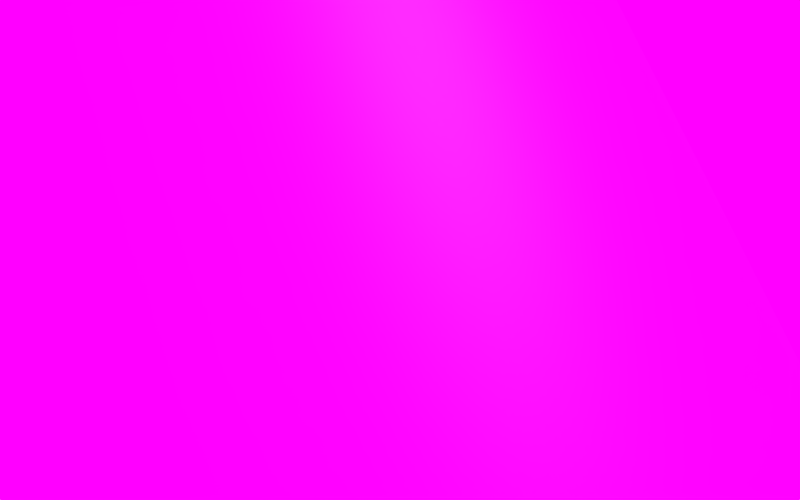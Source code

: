 # Source: granite01.blend  (saved by Blender 2.75.0; exported with 4.5.12 LTS)
import bpy
from mathutils import Matrix  # noqa: F401  (used for matrix-valued properties, if any)

bpy.ops.wm.read_factory_settings(use_empty=True)
scene = bpy.context.scene
scene.name = 'Scene'

# ---- collections
col_collection_1 = bpy.data.collections.new('Collection 1'); scene.collection.children.link(col_collection_1)

# ---- images (referenced by path relative to the original .blend; pixels are not part of the script)
import os
ASSET_DIR = os.environ.get("B2B_ASSET_DIR", "")  # directory of the original .blend (textures are referenced by path, not embedded)
HERE = os.path.dirname(os.path.abspath(__file__))  # packed textures are extracted next to this script under _unpacked/

def load_image(name, relpath, width, height, colorspace="sRGB"):
    """Load a texture the original file referenced (path relative to the .blend, or extracted next to this script)."""
    p = next((c for c in (os.path.join(HERE, relpath), os.path.join(ASSET_DIR, relpath)) if relpath and os.path.exists(c)), "")
    if p:
        img = bpy.data.images.load(p, check_existing=True)
        img.name = name
    else:  # same state as the original file: an image datablock whose file is absent (Cycles renders it pink)
        img = bpy.data.images.new(name, width, height)
        img.source = "FILE"
        img.filepath = "//" + (relpath or name)
    img.colorspace_settings.name = colorspace
    return img
img_granite02_jpg = load_image('granite02.jpg', 'granite02.jpg', 1024, 1024, 'sRGB')
img_granite02_spec_jpg = load_image('granite02_SPEC.jpg', 'granite02_SPEC.jpg', 1024, 1024, 'sRGB')
img_granite02_ao_jpg = load_image('granite02_AO.jpg', 'granite02_AO.jpg', 1024, 1024, 'sRGB')
img_granite02_norm_jpg = load_image('granite02_NORM.jpg', 'granite02_NORM.jpg', 1024, 1024, 'Non-Color')
img_granite02_disp_jpg = load_image('granite02_DISP.jpg', 'granite02_DISP.jpg', 1024, 1024, 'Non-Color')
img_mg_7122_panorama_exr_001 = load_image('_MG_7122 Panorama.exr.001', '_MG_7122 Panorama.exr', 1024, 1024, 'Linear Rec.709')

# ---- materials (node trees are filled in below, after node groups)
mat_granite02 = bpy.data.materials.new('granite02')
mat_granite02.alpha_threshold = 0.0
mat_granite02.roughness = 0.5

# ---- material node trees
mat_granite02.use_nodes = True; mat_granite02.node_tree.nodes.clear()
_N = mat_granite02.node_tree.nodes; _L = mat_granite02.node_tree.links
n0 = _N.new('ShaderNodeTexCoord'); n0.name = 'Texture Coordinate'; n0.location = (-1380, 554)
n1 = _N.new('ShaderNodeMapping'); n1.name = 'Mapping'; n1.location = (-1190, 546)
n2 = _N.new('ShaderNodeMix'); n2.name = 'Mix'; n2.location = (-363, 363)
n2.data_type = 'RGBA'
n2.blend_type = 'MULTIPLY'
n2.inputs[0].default_value = 1.0
n3 = _N.new('ShaderNodeOutputMaterial'); n3.name = 'Material Output'; n3.location = (540, 358)
n4 = _N.new('ShaderNodeTexImage'); n4.name = 'Image Texture'; n4.location = (-739, 440)
n4.width = 254
n4.image = img_granite02_jpg
n5 = _N.new('ShaderNodeTexImage'); n5.name = 'Image Texture.002'; n5.location = (-741, 689)
n5.width = 256
n5.image = img_granite02_spec_jpg
n6 = _N.new('ShaderNodeMixShader'); n6.name = 'Mix Shader'; n6.location = (262, 414)
n7 = _N.new('ShaderNodeNormalMap'); n7.name = 'Normal Map'; n7.location = (-380, 69)
n7.inputs[0].default_value = 0.2
n8 = _N.new('ShaderNodeTexImage'); n8.name = 'Image Texture.004'; n8.location = (-737, 196)
n8.width = 252
n8.image = img_granite02_ao_jpg
n9 = _N.new('ShaderNodeTexImage'); n9.name = 'Image Texture.001'; n9.location = (-740, -61)
n9.width = 249
n9.image = img_granite02_norm_jpg
n10 = _N.new('ShaderNodeBsdfDiffuse'); n10.name = 'Diffuse BSDF'; n10.location = (-61, 392)
n10.inputs[1].default_value = 0.2083
n11 = _N.new('ShaderNodeTexImage'); n11.name = 'Image Texture.003'; n11.location = (-738, -315)
n11.width = 249
n11.image = img_granite02_disp_jpg
n12 = _N.new('ShaderNodeValToRGB'); n12.name = 'ColorRamp'; n12.location = (-238, 751)
n12.width = 236
while len(n12.color_ramp.elements) > 1: n12.color_ramp.elements.remove(n12.color_ramp.elements[-1])
n12.color_ramp.elements[0].position = 0.2186; n12.color_ramp.elements[0].color = (0.0, 0.0, 0.0, 1.0)
_e = n12.color_ramp.elements.new(0.6837); _e.color = (0.04838, 0.04838, 0.04838, 1.0)
n13 = _N.new('ShaderNodeBsdfAnisotropic'); n13.name = 'Glossy BSDF'; n13.location = (86, 269)
n13.distribution = 'GGX'
_L.new(n4.outputs[0], n2.inputs[6])
_L.new(n1.outputs[0], n4.inputs[0])
_L.new(n0.outputs[2], n1.inputs[0])
_L.new(n1.outputs[0], n9.inputs[0])
_L.new(n9.outputs[0], n7.inputs[1])
_L.new(n10.outputs[0], n6.inputs[1])
_L.new(n13.outputs[0], n6.inputs[2])
_L.new(n5.outputs[0], n12.inputs[0])
_L.new(n1.outputs[0], n8.inputs[0])
_L.new(n1.outputs[0], n5.inputs[0])
_L.new(n2.outputs[2], n10.inputs[0])
_L.new(n8.outputs[0], n2.inputs[7])
_L.new(n7.outputs[0], n13.inputs[4])
_L.new(n7.outputs[0], n10.inputs[2])
_L.new(n12.outputs[0], n6.inputs[0])
_L.new(n6.outputs[0], n3.inputs[0])
_L.new(n1.outputs[0], n11.inputs[0])
n3.is_active_output = True

# ---- world
world_world = bpy.data.worlds.new('World'); scene.world = world_world
world_world.use_nodes = True; world_world.node_tree.nodes.clear()
_N = world_world.node_tree.nodes; _L = world_world.node_tree.links
n0 = _N.new('ShaderNodeOutputWorld'); n0.name = 'World Output'; n0.location = (300, 300)
n1 = _N.new('ShaderNodeBackground'); n1.name = 'Background'; n1.location = (10, 300)
n1.inputs[1].default_value = 1.3
n2 = _N.new('ShaderNodeTexEnvironment'); n2.name = 'Environment Texture'; n2.location = (-180, 300)
n2.width = 140
n2.image = img_mg_7122_panorama_exr_001
_L.new(n1.outputs[0], n0.inputs[0])
_L.new(n2.outputs[0], n1.inputs[0])
n0.is_active_output = True
world_world.color = (0.01113, 0.006869, 0.01467)
world_world.use_sun_shadow = False
world_world.sun_shadow_jitter_overblur = 0.0
world_world.cycles.sampling_method = 'MANUAL'
world_world.cycles.sample_map_resolution = 256
world_world.light_settings.ao_factor = 0.1915

# ---- cameras
cam_camera = bpy.data.cameras.new('Camera')
cam_camera.clip_end = 100.0
cam_camera.lens = 85.0
cam_camera.sensor_width = 32.0
cam_camera.sensor_height = 18.0
cam_camera.ortho_scale = 7.314
cam_camera.show_limits = True
cam_camera.dof.focus_distance = 16.49

# ---- lights
light_area_001 = bpy.data.lights.new('Area.001', 'AREA')
light_area_001.color = (0.02502, 0.01059, 0.214)
light_area_001.transmission_factor = 0.0
light_area_001.use_shadow = False
light_area_001.energy = 175.3
light_area_001.shadow_buffer_clip_start = 0.5
light_area_001.shadow_soft_size = 10.0
light_area_001.shadow_maximum_resolution = 0.006
light_area_001.use_absolute_resolution = True
light_area_001.size = 10.0
light_area_001.size_y = 0.1
light_area_001.cycles.max_bounces = 8
light_area = bpy.data.lights.new('Area', 'AREA')
light_area.color = (1.0, 0.8811, 0.7727)
light_area.transmission_factor = 0.0
light_area.energy = 1414.0
light_area.shadow_buffer_clip_start = 0.5
light_area.shadow_soft_size = 7.0
light_area.shadow_maximum_resolution = 0.006
light_area.use_absolute_resolution = True
light_area.size = 7.0
light_area.size_y = 0.1
light_area.cycles.max_bounces = 8

# ---- meshes
me_cylinder = bpy.data.meshes.new('Cylinder')
me_cylinder.from_pydata([(0.5556, 0.8315, -1.0), (0.5556, 0.8315, 1.0), (0.7071, 0.7071, -1.0), (0.7071, 0.7071, 1.0), (0.8315, 0.5556, -1.0), (0.8315, 0.5556, 1.0), (0.9239, 0.3827, -1.0), (0.9239, 0.3827, 1.0), (0.9808, 0.1951, -1.0), (0.9808, 0.1951, 1.0), (1.0, 7.55e-08, -1.0), (1.0, 7.55e-08, 1.0), (0.9808, -0.1951, -1.0), (0.9808, -0.1951, 1.0), (0.9239, -0.3827, -1.0), (0.9239, -0.3827, 1.0), (0.8315, -0.5556, -1.0), (0.8315, -0.5556, 1.0), (0.7071, -0.7071, -1.0), (0.7071, -0.7071, 1.0), (0.5556, -0.8315, -1.0), (0.5556, -0.8315, 1.0), (0.3827, -0.9239, -1.0), (0.3827, -0.9239, 1.0), (0.5556, 0.8315, 0.8), (0.5556, 0.8315, 0.6), (0.5556, 0.8315, 0.4), (0.5556, 0.8315, 0.2), (0.5556, 0.8315, 0.0), (0.5556, 0.8315, -0.2), (0.5556, 0.8315, -0.4), (0.5556, 0.8315, -0.6), (0.5556, 0.8315, -0.8), (0.7071, 0.7071, 0.8), (0.7071, 0.7071, 0.6), (0.7071, 0.7071, 0.4), (0.7071, 0.7071, 0.2), (0.7071, 0.7071, 0.0), (0.7071, 0.7071, -0.2), (0.7071, 0.7071, -0.4), (0.7071, 0.7071, -0.6), (0.7071, 0.7071, -0.8), (0.8315, 0.5556, 0.8), (0.8315, 0.5556, 0.6), (0.8315, 0.5556, 0.4), (0.8315, 0.5556, 0.2), (0.8315, 0.5556, 0.0), (0.8315, 0.5556, -0.2), (0.8315, 0.5556, -0.4), (0.8315, 0.5556, -0.6), (0.8315, 0.5556, -0.8), (0.9239, 0.3827, 0.8), (0.9239, 0.3827, 0.6), (0.9239, 0.3827, 0.4), (0.9239, 0.3827, 0.2), (0.9239, 0.3827, 0.0), (0.9239, 0.3827, -0.2), (0.9239, 0.3827, -0.4), (0.9239, 0.3827, -0.6), (0.9239, 0.3827, -0.8), (0.9808, 0.1951, 0.8), (0.9808, 0.1951, 0.6), (0.9808, 0.1951, 0.4), (0.9808, 0.1951, 0.2), (0.9808, 0.1951, 0.0), (0.9808, 0.1951, -0.2), (0.9808, 0.1951, -0.4), (0.9808, 0.1951, -0.6), (0.9808, 0.1951, -0.8), (1.0, 7.55e-08, 0.8), (1.0, 7.55e-08, 0.6), (1.0, 7.55e-08, 0.4), (1.0, 7.55e-08, 0.2), (1.0, 7.55e-08, 0.0), (1.0, 7.55e-08, -0.2), (1.0, 7.55e-08, -0.4), (1.0, 7.55e-08, -0.6), (1.0, 7.55e-08, -0.8), (0.9808, -0.1951, 0.8), (0.9808, -0.1951, 0.6), (0.9808, -0.1951, 0.4), (0.9808, -0.1951, 0.2), (0.9808, -0.1951, 0.0), (0.9808, -0.1951, -0.2), (0.9808, -0.1951, -0.4), (0.9808, -0.1951, -0.6), (0.9808, -0.1951, -0.8), (0.9239, -0.3827, 0.8), (0.9239, -0.3827, 0.6), (0.9239, -0.3827, 0.4), (0.9239, -0.3827, 0.2), (0.9239, -0.3827, 0.0), (0.9239, -0.3827, -0.2), (0.9239, -0.3827, -0.4), (0.9239, -0.3827, -0.6), (0.9239, -0.3827, -0.8), (0.8315, -0.5556, 0.8), (0.8315, -0.5556, 0.6), (0.8315, -0.5556, 0.4), (0.8315, -0.5556, 0.2), (0.8315, -0.5556, 0.0), (0.8315, -0.5556, -0.2), (0.8315, -0.5556, -0.4), (0.8315, -0.5556, -0.6), (0.8315, -0.5556, -0.8), (0.7071, -0.7071, 0.8), (0.7071, -0.7071, 0.6), (0.7071, -0.7071, 0.4), (0.7071, -0.7071, 0.2), (0.7071, -0.7071, 0.0), (0.7071, -0.7071, -0.2), (0.7071, -0.7071, -0.4), (0.7071, -0.7071, -0.6), (0.7071, -0.7071, -0.8), (0.5556, -0.8315, 0.8), (0.5556, -0.8315, 0.6), (0.5556, -0.8315, 0.4), (0.5556, -0.8315, 0.2), (0.5556, -0.8315, 0.0), (0.5556, -0.8315, -0.2), (0.5556, -0.8315, -0.4), (0.5556, -0.8315, -0.6), (0.5556, -0.8315, -0.8), (0.3827, -0.9239, 0.8), (0.3827, -0.9239, 0.6), (0.3827, -0.9239, 0.4), (0.3827, -0.9239, 0.2), (0.3827, -0.9239, 0.0), (0.3827, -0.9239, -0.2), (0.3827, -0.9239, -0.4), (0.3827, -0.9239, -0.6), (0.3827, -0.9239, -0.8)], [], [(24, 1, 3, 33), (33, 3, 5, 42), (42, 5, 7, 51), (51, 7, 9, 60), (60, 9, 11, 69), (69, 11, 13, 78), (78, 13, 15, 87), (87, 15, 17, 96), (96, 17, 19, 105), (105, 19, 21, 114), (114, 21, 23, 123), (20, 122, 131, 22), (122, 121, 130, 131), (121, 120, 129, 130), (120, 119, 128, 129), (119, 118, 127, 128), (118, 117, 126, 127), (117, 116, 125, 126), (116, 115, 124, 125), (115, 114, 123, 124), (18, 113, 122, 20), (113, 112, 121, 122), (112, 111, 120, 121), (111, 110, 119, 120), (110, 109, 118, 119), (109, 108, 117, 118), (108, 107, 116, 117), (107, 106, 115, 116), (106, 105, 114, 115), (16, 104, 113, 18), (104, 103, 112, 113), (103, 102, 111, 112), (102, 101, 110, 111), (101, 100, 109, 110), (100, 99, 108, 109), (99, 98, 107, 108), (98, 97, 106, 107), (97, 96, 105, 106), (14, 95, 104, 16), (95, 94, 103, 104), (94, 93, 102, 103), (93, 92, 101, 102), (92, 91, 100, 101), (91, 90, 99, 100), (90, 89, 98, 99), (89, 88, 97, 98), (88, 87, 96, 97), (12, 86, 95, 14), (86, 85, 94, 95), (85, 84, 93, 94), (84, 83, 92, 93), (83, 82, 91, 92), (82, 81, 90, 91), (81, 80, 89, 90), (80, 79, 88, 89), (79, 78, 87, 88), (10, 77, 86, 12), (77, 76, 85, 86), (76, 75, 84, 85), (75, 74, 83, 84), (74, 73, 82, 83), (73, 72, 81, 82), (72, 71, 80, 81), (71, 70, 79, 80), (70, 69, 78, 79), (8, 68, 77, 10), (68, 67, 76, 77), (67, 66, 75, 76), (66, 65, 74, 75), (65, 64, 73, 74), (64, 63, 72, 73), (63, 62, 71, 72), (62, 61, 70, 71), (61, 60, 69, 70), (6, 59, 68, 8), (59, 58, 67, 68), (58, 57, 66, 67), (57, 56, 65, 66), (56, 55, 64, 65), (55, 54, 63, 64), (54, 53, 62, 63), (53, 52, 61, 62), (52, 51, 60, 61), (4, 50, 59, 6), (50, 49, 58, 59), (49, 48, 57, 58), (48, 47, 56, 57), (47, 46, 55, 56), (46, 45, 54, 55), (45, 44, 53, 54), (44, 43, 52, 53), (43, 42, 51, 52), (2, 41, 50, 4), (41, 40, 49, 50), (40, 39, 48, 49), (39, 38, 47, 48), (38, 37, 46, 47), (37, 36, 45, 46), (36, 35, 44, 45), (35, 34, 43, 44), (34, 33, 42, 43), (0, 32, 41, 2), (32, 31, 40, 41), (31, 30, 39, 40), (30, 29, 38, 39), (29, 28, 37, 38), (28, 27, 36, 37), (27, 26, 35, 36), (26, 25, 34, 35), (25, 24, 33, 34)])
me_cylinder.polygons.foreach_set('use_smooth', [True] * 110)
_uv = me_cylinder.uv_layers.new(name='UVMap')
_uv.uv.foreach_set('vector', [0.9999, 0.8347, 0.9999, 0.9274, 0.909, 0.9274, 0.909, 0.8347, 0.909, 0.8347, 0.909, 0.9274, 0.8181, 0.9274, 0.8181, 0.8347, 0.8181, 0.8347, 0.8181, 0.9274, 0.7272, 0.9274, 0.7272, 0.8347, 0.7272, 0.8347, 0.7272, 0.9274, 0.6363, 0.9274, 0.6363, 0.8347, 0.6363, 0.8347, 0.6363, 0.9274, 0.5454, 0.9274, 0.5454, 0.8347, 0.5454, 0.8347, 0.5454, 0.9274, 0.4546, 0.9274, 0.4546, 0.8347, 0.4546, 0.8347, 0.4546, 0.9274, 0.3637, 0.9274, 0.3637, 0.8347, 0.3637, 0.8347, 0.3637, 0.9274, 0.2728, 0.9274, 0.2728, 0.8347, 0.2728, 0.8347, 0.2728, 0.9274, 0.1819, 0.9274, 0.1819, 0.8347, 0.1819, 0.8347, 0.1819, 0.9274, 0.09099, 0.9274, 0.09099, 0.8347, 0.09099, 0.8347, 0.09099, 0.9274, 9.629e-05, 0.9274, 9.64e-05, 0.8347, 0.09099, 9.725e-05, 0.09099, 0.09283, 9.651e-05, 0.09283, 9.651e-05, 9.737e-05, 0.09099, 0.09283, 0.09099, 0.1856, 9.651e-05, 0.1856, 9.651e-05, 0.09283, 0.09099, 0.1856, 0.09099, 0.2783, 9.663e-05, 0.2783, 9.651e-05, 0.1856, 0.09099, 0.2783, 0.09099, 0.371, 9.651e-05, 0.371, 9.663e-05, 0.2783, 0.09099, 0.371, 0.09099, 0.4637, 9.651e-05, 0.4637, 9.651e-05, 0.371, 0.09099, 0.4637, 0.09099, 0.5565, 9.651e-05, 0.5565, 9.651e-05, 0.4637, 0.09099, 0.5565, 0.09099, 0.6492, 9.651e-05, 0.6492, 9.651e-05, 0.5565, 0.09099, 0.6492, 0.09099, 0.7419, 9.64e-05, 0.7419, 9.651e-05, 0.6492, 0.09099, 0.7419, 0.09099, 0.8347, 9.64e-05, 0.8347, 9.64e-05, 0.7419, 0.1819, 9.725e-05, 0.1819, 0.09283, 0.09099, 0.09283, 0.09099, 9.725e-05, 0.1819, 0.09283, 0.1819, 0.1856, 0.09099, 0.1856, 0.09099, 0.09283, 0.1819, 0.1856, 0.1819, 0.2783, 0.09099, 0.2783, 0.09099, 0.1856, 0.1819, 0.2783, 0.1819, 0.371, 0.09099, 0.371, 0.09099, 0.2783, 0.1819, 0.371, 0.1819, 0.4637, 0.09099, 0.4637, 0.09099, 0.371, 0.1819, 0.4637, 0.1819, 0.5565, 0.09099, 0.5565, 0.09099, 0.4637, 0.1819, 0.5565, 0.1819, 0.6492, 0.09099, 0.6492, 0.09099, 0.5565, 0.1819, 0.6492, 0.1819, 0.7419, 0.09099, 0.7419, 0.09099, 0.6492, 0.1819, 0.7419, 0.1819, 0.8347, 0.09099, 0.8347, 0.09099, 0.7419, 0.2728, 9.714e-05, 0.2728, 0.09283, 0.1819, 0.09283, 0.1819, 9.725e-05, 0.2728, 0.09283, 0.2728, 0.1856, 0.1819, 0.1856, 0.1819, 0.09283, 0.2728, 0.1856, 0.2728, 0.2783, 0.1819, 0.2783, 0.1819, 0.1856, 0.2728, 0.2783, 0.2728, 0.371, 0.1819, 0.371, 0.1819, 0.2783, 0.2728, 0.371, 0.2728, 0.4637, 0.1819, 0.4637, 0.1819, 0.371, 0.2728, 0.4637, 0.2728, 0.5565, 0.1819, 0.5565, 0.1819, 0.4637, 0.2728, 0.5565, 0.2728, 0.6492, 0.1819, 0.6492, 0.1819, 0.5565, 0.2728, 0.6492, 0.2728, 0.7419, 0.1819, 0.7419, 0.1819, 0.6492, 0.2728, 0.7419, 0.2728, 0.8347, 0.1819, 0.8347, 0.1819, 0.7419, 0.3637, 9.708e-05, 0.3637, 0.09283, 0.2728, 0.09283, 0.2728, 9.714e-05, 0.3637, 0.09283, 0.3637, 0.1856, 0.2728, 0.1856, 0.2728, 0.09283, 0.3637, 0.1856, 0.3637, 0.2783, 0.2728, 0.2783, 0.2728, 0.1856, 0.3637, 0.2783, 0.3637, 0.371, 0.2728, 0.371, 0.2728, 0.2783, 0.3637, 0.371, 0.3637, 0.4637, 0.2728, 0.4637, 0.2728, 0.371, 0.3637, 0.4637, 0.3637, 0.5565, 0.2728, 0.5565, 0.2728, 0.4637, 0.3637, 0.5565, 0.3637, 0.6492, 0.2728, 0.6492, 0.2728, 0.5565, 0.3637, 0.6492, 0.3637, 0.7419, 0.2728, 0.7419, 0.2728, 0.6492, 0.3637, 0.7419, 0.3637, 0.8347, 0.2728, 0.8347, 0.2728, 0.7419, 0.4546, 9.703e-05, 0.4546, 0.09283, 0.3637, 0.09283, 0.3637, 9.708e-05, 0.4546, 0.09283, 0.4546, 0.1856, 0.3637, 0.1856, 0.3637, 0.09283, 0.4546, 0.1856, 0.4546, 0.2783, 0.3637, 0.2783, 0.3637, 0.1856, 0.4546, 0.2783, 0.4546, 0.371, 0.3637, 0.371, 0.3637, 0.2783, 0.4546, 0.371, 0.4546, 0.4637, 0.3637, 0.4637, 0.3637, 0.371, 0.4546, 0.4637, 0.4546, 0.5565, 0.3637, 0.5565, 0.3637, 0.4637, 0.4546, 0.5565, 0.4546, 0.6492, 0.3637, 0.6492, 0.3637, 0.5565, 0.4546, 0.6492, 0.4546, 0.7419, 0.3637, 0.7419, 0.3637, 0.6492, 0.4546, 0.7419, 0.4546, 0.8347, 0.3637, 0.8347, 0.3637, 0.7419, 0.5454, 9.691e-05, 0.5454, 0.09283, 0.4546, 0.09283, 0.4546, 9.703e-05, 0.5454, 0.09283, 0.5454, 0.1856, 0.4546, 0.1856, 0.4546, 0.09283, 0.5454, 0.1856, 0.5454, 0.2783, 0.4546, 0.2783, 0.4546, 0.1856, 0.5454, 0.2783, 0.5454, 0.371, 0.4546, 0.371, 0.4546, 0.2783, 0.5454, 0.371, 0.5454, 0.4637, 0.4546, 0.4637, 0.4546, 0.371, 0.5454, 0.4637, 0.5454, 0.5565, 0.4546, 0.5565, 0.4546, 0.4637, 0.5454, 0.5565, 0.5454, 0.6492, 0.4546, 0.6492, 0.4546, 0.5565, 0.5454, 0.6492, 0.5454, 0.7419, 0.4546, 0.7419, 0.4546, 0.6492, 0.5454, 0.7419, 0.5454, 0.8347, 0.4546, 0.8347, 0.4546, 0.7419, 0.6363, 9.68e-05, 0.6363, 0.09283, 0.5454, 0.09283, 0.5454, 9.691e-05, 0.6363, 0.09283, 0.6363, 0.1856, 0.5454, 0.1856, 0.5454, 0.09283, 0.6363, 0.1856, 0.6363, 0.2783, 0.5454, 0.2783, 0.5454, 0.1856, 0.6363, 0.2783, 0.6363, 0.371, 0.5454, 0.371, 0.5454, 0.2783, 0.6363, 0.371, 0.6363, 0.4637, 0.5454, 0.4637, 0.5454, 0.371, 0.6363, 0.4637, 0.6363, 0.5565, 0.5454, 0.5565, 0.5454, 0.4637, 0.6363, 0.5565, 0.6363, 0.6492, 0.5454, 0.6492, 0.5454, 0.5565, 0.6363, 0.6492, 0.6363, 0.7419, 0.5454, 0.7419, 0.5454, 0.6492, 0.6363, 0.7419, 0.6363, 0.8347, 0.5454, 0.8347, 0.5454, 0.7419, 0.7272, 9.669e-05, 0.7272, 0.09283, 0.6363, 0.09283, 0.6363, 9.68e-05, 0.7272, 0.09283, 0.7272, 0.1856, 0.6363, 0.1856, 0.6363, 0.09283, 0.7272, 0.1856, 0.7272, 0.2783, 0.6363, 0.2783, 0.6363, 0.1856, 0.7272, 0.2783, 0.7272, 0.371, 0.6363, 0.371, 0.6363, 0.2783, 0.7272, 0.371, 0.7272, 0.4637, 0.6363, 0.4637, 0.6363, 0.371, 0.7272, 0.4637, 0.7272, 0.5565, 0.6363, 0.5565, 0.6363, 0.4637, 0.7272, 0.5565, 0.7272, 0.6492, 0.6363, 0.6492, 0.6363, 0.5565, 0.7272, 0.6492, 0.7272, 0.7419, 0.6363, 0.7419, 0.6363, 0.6492, 0.7272, 0.7419, 0.7272, 0.8347, 0.6363, 0.8347, 0.6363, 0.7419, 0.8181, 9.657e-05, 0.8181, 0.09283, 0.7272, 0.09283, 0.7272, 9.669e-05, 0.8181, 0.09283, 0.8181, 0.1856, 0.7272, 0.1856, 0.7272, 0.09283, 0.8181, 0.1856, 0.8181, 0.2783, 0.7272, 0.2783, 0.7272, 0.1856, 0.8181, 0.2783, 0.8181, 0.371, 0.7272, 0.371, 0.7272, 0.2783, 0.8181, 0.371, 0.8181, 0.4637, 0.7272, 0.4637, 0.7272, 0.371, 0.8181, 0.4637, 0.8181, 0.5565, 0.7272, 0.5565, 0.7272, 0.4637, 0.8181, 0.5565, 0.8181, 0.6492, 0.7272, 0.6492, 0.7272, 0.5565, 0.8181, 0.6492, 0.8181, 0.7419, 0.7272, 0.7419, 0.7272, 0.6492, 0.8181, 0.7419, 0.8181, 0.8347, 0.7272, 0.8347, 0.7272, 0.7419, 0.909, 9.64e-05, 0.909, 0.09283, 0.8181, 0.09283, 0.8181, 9.657e-05, 0.909, 0.09283, 0.909, 0.1856, 0.8181, 0.1856, 0.8181, 0.09283, 0.909, 0.1856, 0.909, 0.2783, 0.8181, 0.2783, 0.8181, 0.1856, 0.909, 0.2783, 0.909, 0.371, 0.8181, 0.371, 0.8181, 0.2783, 0.909, 0.371, 0.909, 0.4637, 0.8181, 0.4637, 0.8181, 0.371, 0.909, 0.4637, 0.909, 0.5565, 0.8181, 0.5565, 0.8181, 0.4637, 0.909, 0.5565, 0.909, 0.6492, 0.8181, 0.6492, 0.8181, 0.5565, 0.909, 0.6492, 0.909, 0.7419, 0.8181, 0.7419, 0.8181, 0.6492, 0.909, 0.7419, 0.909, 0.8347, 0.8181, 0.8347, 0.8181, 0.7419, 0.9999, 9.629e-05, 0.9999, 0.09283, 0.909, 0.09283, 0.909, 9.64e-05, 0.9999, 0.09283, 0.9999, 0.1856, 0.909, 0.1856, 0.909, 0.09283, 0.9999, 0.1856, 0.9999, 0.2783, 0.909, 0.2783, 0.909, 0.1856, 0.9999, 0.2783, 0.9999, 0.371, 0.909, 0.371, 0.909, 0.2783, 0.9999, 0.371, 0.9999, 0.4637, 0.909, 0.4637, 0.909, 0.371, 0.9999, 0.4637, 0.9999, 0.5565, 0.909, 0.5565, 0.909, 0.4637, 0.9999, 0.5565, 0.9999, 0.6492, 0.909, 0.6492, 0.909, 0.5565, 0.9999, 0.6492, 0.9999, 0.7419, 0.909, 0.7419, 0.909, 0.6492, 0.9999, 0.7419, 0.9999, 0.8347, 0.909, 0.8347, 0.909, 0.7419])
me_cylinder.materials.append(mat_granite02)
me_cylinder.use_remesh_preserve_volume = False
me_cylinder.use_remesh_preserve_attributes = False
me_cylinder.use_mirror_vertex_groups = False
me_cylinder.update()

# ---- objects
ob_empty = bpy.data.objects.new('Empty', None)
ob_area_001 = bpy.data.objects.new('Area.001', light_area_001)
ob_area = bpy.data.objects.new('Area', light_area)
ob_cylinder = bpy.data.objects.new('Cylinder', me_cylinder)
ob_camera = bpy.data.objects.new('Camera', cam_camera)

# ---- transforms, parenting, visibility, modifiers, constraints
ob_empty.location = (10.24, -0.101, 6.736)
ob_empty.empty_image_offset = (0.0, 0.0)
ob_empty.lineart.crease_threshold = 0.0
ob_area_001.location = (2.438, -3.258, 6.316)
ob_area_001.rotation_euler = (-1.577, 0.03953, -4.247)
ob_area_001.scale = (0.6431, 0.6431, 0.6431)
ob_area_001.lineart.crease_threshold = 0.0
ob_area.location = (15.27, -2.713, 15.92)
ob_area.rotation_euler = (0.4623, 0.3842, -5.918)
ob_area.scale = (0.6431, 0.6431, 0.6431)
ob_area.lineart.crease_threshold = 0.0
ob_cylinder.location = (8.251, 2.996, 4.899)
ob_cylinder.rotation_euler = (0.1601, -0.5079, -1.394)
ob_cylinder.scale = (3.911, 3.911, 3.911)
ob_cylinder.lineart.crease_threshold = 0.0
_vg = ob_cylinder.vertex_groups.new(name='Group')
_m = ob_cylinder.modifiers.new('Subsurf', 'SUBSURF')
_m.uv_smooth = 'PRESERVE_CORNERS'
_m.levels = 3
_m.render_levels = 3
_m.show_only_control_edges = False
_m = ob_cylinder.modifiers.new('Displace', 'DISPLACE')
_m.strength = 0.04
_m.texture_coords = 'UV'
_m.uv_layer = 'UVMap'
_m = ob_cylinder.modifiers.new('Subsurf.001', 'SUBSURF')
_m.uv_smooth = 'PRESERVE_CORNERS'
_m.quality = 1
_m.render_levels = 1
_m.show_only_control_edges = False
_m.use_creases = False
ob_camera.location = (7.009, -16.57, 2.702)
ob_camera.rotation_euler = (1.774, 0.01081, -0.08413)
ob_camera.lock_rotations_4d = False
ob_camera.empty_display_type = 'ARROWS'
ob_camera.color = (0.0, 0.0, 0.0, 0.0)
ob_camera.display_type = 'WIRE'
ob_camera.lineart.crease_threshold = 0.0
cam_camera.dof.focus_object = ob_empty

# ---- collection membership
col_collection_1.objects.link(ob_empty)
col_collection_1.objects.link(ob_area_001)
col_collection_1.objects.link(ob_area)
col_collection_1.objects.link(ob_cylinder)
col_collection_1.objects.link(ob_camera)

# ---- scene / render settings (as saved in the file)
scene.camera = ob_camera
scene.frame_start = 1; scene.frame_end = 250; scene.frame_set(6)
scene.render.engine = 'CYCLES'
scene.render.image_settings.file_format = 'JPEG'
scene.render.resolution_y = 1200
scene.render.resolution_percentage = 75
scene.render.dither_intensity = 0.0
scene.render.use_border = True
scene.cycles.use_denoising = False
scene.cycles.samples = 100
scene.cycles.sampling_pattern = 'TABULATED_SOBOL'
scene.cycles.light_sampling_threshold = 0.0
scene.cycles.use_adaptive_sampling = False
scene.cycles.use_light_tree = False
scene.cycles.caustics_reflective = False
scene.cycles.caustics_refractive = False
scene.cycles.blur_glossy = 0.0
scene.cycles.max_bounces = 2
scene.cycles.diffuse_bounces = 1
scene.cycles.glossy_bounces = 1
scene.cycles.transmission_bounces = 0
scene.cycles.transparent_max_bounces = 2
scene.cycles.pixel_filter_type = 'GAUSSIAN'
scene.cycles.sample_clamp_direct = 2.0
scene.cycles.sample_clamp_indirect = 2.0
scene.view_settings.view_transform = 'Standard'
bpy.context.view_layer.update()
